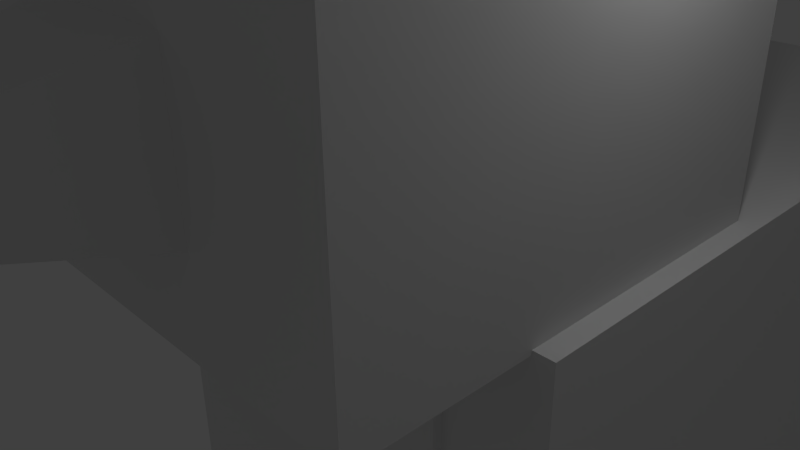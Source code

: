 # Source: Mech.blend  (saved by Blender 2.66.1; exported with 4.5.12 LTS)
import bpy
from mathutils import Matrix  # noqa: F401  (used for matrix-valued properties, if any)

bpy.ops.wm.read_factory_settings(use_empty=True)
scene = bpy.context.scene
scene.name = 'Scene'

# ---- collections
col_collection_1 = bpy.data.collections.new('Collection 1'); scene.collection.children.link(col_collection_1)

# ---- materials (node trees are filled in below, after node groups)
mat_mechleg = bpy.data.materials.new('MechLeg')
mat_mechleg.alpha_threshold = 0.0
mat_mechleg.use_transparent_shadow = False
mat_mechleg.roughness = 0.5
mat_mechleg.line_color = (0.0, 0.0, 0.0, 1.0)
mat_body = bpy.data.materials.new('Body')
mat_body.alpha_threshold = 0.0
mat_body.use_transparent_shadow = False
mat_body.roughness = 0.5
mat_body.line_color = (0.0, 0.0, 0.0, 1.0)
mat_mechhead = bpy.data.materials.new('MechHead')
mat_mechhead.alpha_threshold = 0.0
mat_mechhead.use_transparent_shadow = False
mat_mechhead.roughness = 0.5
mat_mechhead.line_color = (0.0, 0.0, 0.0, 1.0)

# ---- material node trees

# ---- world
world_world = bpy.data.worlds.new('World'); scene.world = world_world
world_world.color = (0.05088, 0.05088, 0.05088)
world_world.use_sun_shadow = False
world_world.sun_shadow_jitter_overblur = 0.0
world_world.cycles.sampling_method = 'MANUAL'
world_world.cycles.sample_map_resolution = 256

# ---- cameras
cam_camera = bpy.data.cameras.new('Camera')
cam_camera.clip_end = 100.0
cam_camera.lens = 35.0
cam_camera.sensor_width = 32.0
cam_camera.sensor_height = 18.0
cam_camera.ortho_scale = 7.314
cam_camera.dof.focus_distance = 0.0
cam_camera.dof.aperture_fstop = 128.0

# ---- lights
light_lamp = bpy.data.lights.new('Lamp', 'POINT')
light_lamp.transmission_factor = 0.0
light_lamp.cutoff_distance = 30.0
light_lamp.energy = 100.0
light_lamp.shadow_buffer_clip_start = 1.001
light_lamp.shadow_soft_size = 0.1
light_lamp.shadow_maximum_resolution = 0.006
light_lamp.use_absolute_resolution = True
light_lamp.cycles.use_multiple_importance_sampling = False

# ---- meshes
me_cube_002 = bpy.data.meshes.new('Cube.002')
me_cube_002.from_pydata([(-1.0, -1.0, -2.625), (-1.0, 1.0, -2.625), (1.0, 1.0, -2.625), (1.0, -1.0, -2.625), (-1.0, -1.0, 1.0), (-1.0, 1.0, 1.0), (1.0, 1.0, 1.0), (1.0, -1.0, 1.0), (-1.0, -1.0, -3.557), (-1.0, 1.0, -3.557), (1.0, 1.0, -3.557), (1.0, -1.0, -3.557)], [], [(4, 5, 1, 0), (5, 6, 2, 1), (6, 7, 3, 2), (7, 4, 0, 3), (3, 0, 8, 11), (7, 6, 5, 4), (8, 9, 10, 11), (2, 3, 11, 10), (1, 2, 10, 9), (0, 1, 9, 8)])
_uv = me_cube_002.uv_layers.new(name='UVMap')
_uv.uv.foreach_set('vector', [0.5664, 0.4497, 0.5005, 0.4499, 0.5001, 0.3304, 0.566, 0.3302, 0.4995, 0.4499, 0.4336, 0.4497, 0.434, 0.3302, 0.4999, 0.3304, 0.6327, 0.4497, 0.5668, 0.4499, 0.5665, 0.3304, 0.6324, 0.3302, 0.3673, 0.2997, 0.4332, 0.2995, 0.4335, 0.4189, 0.3676, 0.4191, 0.3676, 0.4191, 0.4335, 0.4189, 0.4336, 0.4497, 0.3677, 0.4499, 0.5, 0.4501, 0.5659, 0.4499, 0.5661, 0.5158, 0.5002, 0.516, 0.3675, 0.516, 0.3673, 0.4501, 0.4332, 0.4499, 0.4334, 0.5158, 0.6324, 0.3302, 0.5665, 0.3304, 0.5664, 0.2997, 0.6323, 0.2995, 0.4999, 0.3304, 0.434, 0.3302, 0.4341, 0.2995, 0.5, 0.2997, 0.566, 0.3302, 0.5001, 0.3304, 0.5, 0.2997, 0.5659, 0.2995])
me_cube_002.materials.append(mat_mechleg)
me_cube_002.use_remesh_preserve_volume = False
me_cube_002.use_remesh_preserve_attributes = False
me_cube_002.use_mirror_vertex_groups = False
me_cube_002.update()
me_cube_001 = bpy.data.meshes.new('Cube.001')
me_cube_001.from_pydata([(-1.0, -1.0, -0.7343), (-1.0, 2.59, -0.7343), (1.0, 2.59, -0.7343), (1.0, -1.0, -0.7343), (-1.0, -1.0, 1.0), (-1.0, 2.59, 1.0), (1.0, 2.59, 1.0), (1.0, -1.0, 1.0), (-0.8207, -0.8207, -1.171), (-0.8207, 2.41, -1.171), (0.8207, 2.41, -1.171), (0.8207, -0.8207, -1.171), (-0.5796, -1.0, -0.0337), (0.5796, -1.0, -0.0337), (-0.5796, -1.0, 0.9716), (0.5796, -1.0, 0.9716), (-0.5796, -1.041, -0.0337), (0.5796, -1.041, -0.0337), (-0.5796, -1.041, 0.9716), (0.5796, -1.041, 0.9716)], [], [(4, 5, 1, 0), (5, 6, 2, 1), (6, 7, 3, 2), (0, 3, 13, 12), (3, 0, 8, 11), (7, 6, 5, 4), (8, 9, 10, 11), (1, 2, 10, 9), (0, 1, 9, 8), (2, 3, 11, 10), (12, 13, 17, 16), (4, 0, 12, 14), (3, 7, 15, 13), (7, 4, 14, 15), (19, 18, 16, 17), (13, 15, 19, 17), (15, 14, 18, 19), (14, 12, 16, 18)])
_uv = me_cube_001.uv_layers.new(name='UVMap')
_uv.uv.foreach_set('vector', [0.0555, 0.5048, 0.05397, 0.007468, 0.2923, 0.006737, 0.2938, 0.5041, 0.6599, 0.5058, 0.9371, 0.505, 0.9378, 0.7407, 0.6606, 0.7416, 0.6599, 0.007468, 0.6584, 0.5048, 0.4201, 0.5041, 0.4216, 0.006737, 0.3318, 0.7447, 0.05471, 0.7455, 0.1127, 0.6485, 0.2733, 0.648, 0.05471, 0.7455, 0.3318, 0.7447, 0.3072, 0.8067, 0.07974, 0.8074, 0.9371, 0.006737, 0.9386, 0.5041, 0.6615, 0.505, 0.6599, 0.007588, 0.3583, 0.9532, 0.3569, 0.5055, 0.5844, 0.5048, 0.5858, 0.9525, 0.6606, 0.7416, 0.9378, 0.7407, 0.9131, 0.805, 0.6857, 0.8057, 0.2938, 0.5041, 0.2923, 0.006737, 0.3556, 0.03138, 0.3569, 0.4791, 0.4216, 0.006737, 0.4201, 0.5041, 0.3569, 0.4791, 0.3583, 0.03138, 0.6543, 0.6655, 0.6538, 0.5049, 0.6594, 0.5048, 0.6599, 0.6655, 0.3311, 0.5048, 0.3318, 0.7447, 0.2733, 0.648, 0.2729, 0.509, 0.05471, 0.7455, 0.05397, 0.5057, 0.1122, 0.5094, 0.1127, 0.6485, 0.05397, 0.5057, 0.3311, 0.5048, 0.2729, 0.509, 0.1122, 0.5094, 0.6604, 0.9667, 0.6599, 0.8061, 0.7989, 0.8057, 0.7994, 0.9663, 0.6534, 0.5048, 0.6538, 0.643, 0.6482, 0.643, 0.6478, 0.5049, 0.5914, 0.5048, 0.5919, 0.6655, 0.5863, 0.6655, 0.5858, 0.5049, 0.5923, 0.643, 0.5919, 0.5049, 0.5975, 0.5048, 0.5979, 0.643])
me_cube_001.materials.append(mat_body)
me_cube_001.use_remesh_preserve_volume = False
me_cube_001.use_remesh_preserve_attributes = False
me_cube_001.use_mirror_vertex_groups = False
me_cube_001.update()
me_cube = bpy.data.meshes.new('Cube')
me_cube.from_pydata([(1.0, 1.0, -1.0), (1.0, -1.0, -1.0), (-1.0, -1.0, -1.0), (-1.0, 1.0, -1.0), (1.0, 1.0, 1.0), (1.0, -1.0, 1.0), (-1.0, -1.0, 1.0), (-1.0, 1.0, 1.0), (1.0, 1.0, 0.6739), (1.0, -1.0, 0.6739), (-1.0, -1.0, 0.6739), (-1.0, 1.0, 0.6739), (0.8125, 1.0, 0.3958), (0.8125, -1.0, 0.6739), (0.8125, 1.0, 0.6739), (0.8125, -1.0, 0.3958), (-1.0, 1.0, 0.3958), (-1.0, -1.0, 0.3958), (1.0, -1.0, 0.3958), (1.0, 1.0, 0.3958), (-0.7694, 1.0, -1.0), (-0.7694, -1.0, -1.0), (-0.7694, 1.0, 1.0), (-0.7694, -1.0, 1.0), (-0.7694, -1.0, 0.6739), (-0.7694, 1.0, 0.6739), (-0.7694, 1.0, 0.3958), (-0.7694, -1.0, 0.3958), (0.1609, -1.795, -0.4526), (-0.1178, -1.795, -0.2067), (-0.1178, -1.795, -0.4526), (0.1609, -1.795, -0.2067), (0.3703, -1.0, 0.005594), (-0.3272, -1.0, -0.6098), (-0.3272, -1.0, 0.005594), (0.3703, -1.0, -0.6098), (0.7321, -0.9675, 0.6598), (0.7321, -0.9675, 0.4099), (-0.689, -0.9675, 0.6598), (-0.689, -0.9675, 0.4099), (0.8125, 1.0, -1.0), (0.8125, -1.0, 1.0), (0.8125, -1.0, -1.0), (0.8125, 1.0, 1.0), (1.0, -0.1664, -1.0), (-1.0, -0.1664, -1.0), (1.0, -0.1664, 1.0), (-1.0, -0.1664, 1.0), (1.0, -0.1664, 0.6739), (-1.0, -0.1664, 0.6739), (-1.0, -0.1664, 0.3958), (1.0, -0.1664, 0.3958), (-0.7694, -0.1664, 1.0), (-0.7694, -0.1664, -1.0), (0.8125, -0.1664, 1.0), (0.8125, -0.1664, -1.0), (1.0, 0.1985, 1.0), (1.0, 0.1985, -1.0), (0.8125, 0.1985, -1.0), (-0.7694, 0.1985, -1.0), (-1.0, 0.1985, 0.3958), (-1.0, 0.1985, 0.6739), (-1.0, 0.1985, 1.0), (-1.0, 0.1985, -1.0), (0.8125, 0.1985, 1.0), (-0.7694, 0.1985, 1.0), (1.0, 0.1985, 0.3958), (1.0, 0.1985, 0.6739), (1.064, -0.1664, 2.246), (1.507, -0.06964, 1.057), (0.8761, -0.1664, 2.217), (1.064, 0.1985, 2.246), (0.8761, 0.1985, 2.217), (1.507, 0.1018, 1.057), (-1.037, -0.167, 2.207), (-1.463, -0.04936, 1.137), (-0.8109, -0.1658, 2.164), (-1.463, 0.1171, 1.137), (-1.04, 0.1979, 2.204), (-0.8134, 0.1991, 2.161)], [], [(53, 21, 2, 45), (52, 47, 6, 23), (48, 46, 5, 9), (24, 23, 6, 10), (61, 62, 7, 11), (26, 20, 3, 16), (51, 48, 9, 18), (27, 24, 10, 17), (60, 61, 11, 16), (22, 25, 11, 7), (21, 27, 17, 2), (44, 51, 18, 1), (55, 42, 21, 53), (14, 12, 26, 25), (12, 40, 20, 26), (25, 26, 16, 11), (63, 60, 16, 3), (21, 42, 35, 33), (13, 41, 23, 24), (15, 13, 36, 37), (54, 52, 23, 41), (43, 14, 25, 22), (9, 5, 41, 13), (8, 19, 12, 14), (1, 18, 15, 42), (18, 9, 13, 15), (19, 0, 40, 12), (28, 31, 29, 30), (35, 32, 31, 28), (4, 8, 14, 43), (42, 15, 32, 35), (27, 21, 33, 34), (44, 1, 42, 55), (46, 54, 41, 5), (24, 27, 39, 38), (32, 34, 29, 31), (33, 35, 28, 30), (27, 15, 37, 39), (34, 33, 30, 29), (15, 27, 34, 32), (37, 36, 38, 39), (13, 24, 38, 36), (59, 53, 45, 63), (47, 52, 76, 74), (54, 46, 68, 70), (10, 6, 47, 49), (66, 67, 48, 51), (17, 10, 49, 50), (57, 66, 51, 44), (58, 55, 53, 59), (2, 17, 50, 45), (64, 65, 52, 54), (57, 44, 55, 58), (46, 48, 69, 68), (50, 49, 61, 60), (22, 7, 62, 65), (0, 19, 66, 57), (65, 62, 78, 79), (20, 59, 63, 3), (40, 58, 59, 20), (4, 43, 64, 56), (8, 4, 56, 67), (45, 50, 60, 63), (0, 57, 58, 40), (43, 22, 65, 64), (19, 8, 67, 66), (73, 71, 68, 69), (71, 72, 70, 68), (56, 64, 72, 71), (64, 54, 70, 72), (67, 56, 71, 73), (48, 67, 73, 69), (79, 78, 74, 76), (75, 74, 78, 77), (52, 65, 79, 76), (49, 47, 74, 75), (62, 61, 77, 78), (61, 49, 75, 77)])
_uv = me_cube.uv_layers.new(name='UVMap')
_uv.uv.foreach_set('vector', [0.473, 0.3725, 0.3346, 0.372, 0.3347, 0.3337, 0.4732, 0.3341, 0.8611, 0.03936, 0.8611, 0.0009953, 0.9996, 0.00102, 0.9995, 0.03938, 0.05451, 0.4732, 0.0003124, 0.4733, 0.0, 0.3347, 0.0542, 0.3345, 0.3722, 0.2785, 0.372, 0.3328, 0.3337, 0.3327, 0.3338, 0.2784, 0.9454, 0.5338, 0.9996, 0.534, 0.9993, 0.6673, 0.9451, 0.6671, 0.1006, 0.2946, 0.3328, 0.2953, 0.3327, 0.3337, 0.1005, 0.333, 0.1008, 0.473, 0.05451, 0.4732, 0.0542, 0.3345, 0.1004, 0.3344, 0.3724, 0.2323, 0.3722, 0.2785, 0.3338, 0.2784, 0.334, 0.2322, 0.8991, 0.5337, 0.9454, 0.5338, 0.9451, 0.6671, 0.8989, 0.667, 0.0001177, 0.2943, 0.05435, 0.2945, 0.05423, 0.3328, 0.0, 0.3327, 0.3731, 0.0001175, 0.3724, 0.2323, 0.334, 0.2322, 0.3347, 0.0, 0.3328, 0.4723, 0.1008, 0.473, 0.1004, 0.3344, 0.3325, 0.3337, 0.4722, 0.6356, 0.3338, 0.6351, 0.3346, 0.372, 0.473, 0.3725, 0.05516, 0.03136, 0.1014, 0.0315, 0.1006, 0.2946, 0.05435, 0.2945, 0.1014, 0.0315, 0.3336, 0.03221, 0.3328, 0.2953, 0.1006, 0.2946, 0.05435, 0.2945, 0.1006, 0.2946, 0.1005, 0.333, 0.05423, 0.3328, 0.6672, 0.533, 0.8991, 0.5337, 0.8989, 0.667, 0.6669, 0.6662, 0.3731, 0.0001175, 0.6362, 0.0009242, 0.5624, 0.0656, 0.4464, 0.06524, 0.6353, 0.2793, 0.6351, 0.3336, 0.372, 0.3328, 0.3722, 0.2785, 0.6355, 0.2331, 0.6353, 0.2793, 0.6219, 0.277, 0.6221, 0.2354, 0.861, 0.3025, 0.8611, 0.03936, 0.9995, 0.03938, 0.9994, 0.3025, 0.0009246, 0.03119, 0.05516, 0.03136, 0.05435, 0.2945, 0.0001177, 0.2943, 0.6665, 0.2794, 0.6663, 0.3337, 0.6351, 0.3336, 0.6353, 0.2793, 0.05526, 0.0001664, 0.1015, 0.0003083, 0.1014, 0.0315, 0.05516, 0.03136, 0.6674, 0.00102, 0.6666, 0.2332, 0.6355, 0.2331, 0.6362, 0.0009242, 0.6666, 0.2332, 0.6665, 0.2794, 0.6353, 0.2793, 0.6355, 0.2331, 0.1015, 0.0003083, 0.3337, 0.001021, 0.3336, 0.03221, 0.1014, 0.0315, 0.6667, 0.8476, 0.6258, 0.8474, 0.626, 0.8011, 0.6669, 0.8012, 0.2139, 0.9335, 0.1116, 0.9338, 0.1453, 0.8007, 0.1862, 0.8005, 0.00102, 0.0, 0.05526, 0.0001664, 0.05516, 0.03136, 0.0009246, 0.03119, 0.6362, 0.0009242, 0.6355, 0.2331, 0.5621, 0.168, 0.5624, 0.0656, 0.3724, 0.2323, 0.3731, 0.0001175, 0.4464, 0.06524, 0.4461, 0.1676, 0.4721, 0.6668, 0.3337, 0.6663, 0.3338, 0.6351, 0.4722, 0.6356, 0.861, 0.3337, 0.861, 0.3025, 0.9994, 0.3025, 0.9994, 0.3337, 0.3722, 0.2785, 0.3724, 0.2323, 0.3857, 0.2347, 0.3856, 0.2762, 0.4497, 0.8015, 0.3337, 0.8015, 0.3686, 0.6674, 0.415, 0.6674, 0.6669, 0.8007, 0.5509, 0.8011, 0.5853, 0.6675, 0.6316, 0.6674, 0.9645, 0.6673, 0.9644, 0.9304, 0.9589, 0.917, 0.959, 0.6806, 0.2139, 0.8005, 0.1116, 0.8002, 0.1393, 0.6673, 0.1802, 0.6674, 0.6355, 0.2331, 0.3724, 0.2323, 0.4461, 0.1676, 0.5621, 0.168, 0.6221, 0.2354, 0.6219, 0.277, 0.3856, 0.2762, 0.3857, 0.2347, 0.2162, 0.9304, 0.2154, 0.6673, 0.2209, 0.6806, 0.2217, 0.917, 0.5336, 0.3727, 0.473, 0.3725, 0.4732, 0.3341, 0.5338, 0.3343, 0.7469, 0.7177, 0.7825, 0.7318, 0.7048, 0.9093, 0.6671, 0.9021, 0.3332, 0.8534, 0.304, 0.8642, 0.2218, 0.6737, 0.2527, 0.6673, 0.9458, 0.3345, 1.0, 0.3347, 0.9997, 0.4733, 0.9455, 0.4732, 0.1009, 0.5337, 0.05465, 0.5338, 0.05451, 0.4732, 0.1008, 0.473, 0.8996, 0.3344, 0.9458, 0.3345, 0.9455, 0.4732, 0.8993, 0.473, 0.3329, 0.533, 0.1009, 0.5337, 0.1008, 0.473, 0.3328, 0.4723, 0.5328, 0.6358, 0.4722, 0.6356, 0.473, 0.3725, 0.5336, 0.3727, 0.6676, 0.3337, 0.8996, 0.3344, 0.8993, 0.473, 0.6673, 0.4723, 0.8004, 0.3025, 0.8005, 0.03935, 0.8611, 0.03936, 0.861, 0.3025, 0.5327, 0.667, 0.4721, 0.6668, 0.4722, 0.6356, 0.5328, 0.6358, 0.304, 0.8642, 0.3229, 0.9151, 0.2217, 0.8848, 0.2218, 0.6737, 0.8993, 0.473, 0.9455, 0.4732, 0.9454, 0.5338, 0.8991, 0.5337, 0.6675, 0.03932, 0.6675, 0.0009606, 0.8006, 0.0009844, 0.8005, 0.03935, 0.3332, 0.6663, 0.1012, 0.667, 0.1009, 0.5337, 0.3329, 0.533, 0.8982, 0.8441, 0.8625, 0.8583, 0.7825, 0.6745, 0.8202, 0.6673, 0.6668, 0.3731, 0.5336, 0.3727, 0.5338, 0.3343, 0.6669, 0.3347, 0.6659, 0.6362, 0.5328, 0.6358, 0.5336, 0.3727, 0.6668, 0.3731, 0.6674, 0.3336, 0.6674, 0.3024, 0.8004, 0.3025, 0.8004, 0.3336, 0.05495, 0.6671, 0.0007494, 0.6673, 0.0004491, 0.534, 0.05465, 0.5338, 0.6673, 0.4723, 0.8993, 0.473, 0.8991, 0.5337, 0.6672, 0.533, 0.6658, 0.6674, 0.5327, 0.667, 0.5328, 0.6358, 0.6659, 0.6362, 0.6674, 0.3024, 0.6675, 0.03932, 0.8005, 0.03935, 0.8004, 0.3025, 0.1012, 0.667, 0.05495, 0.6671, 0.05465, 0.5338, 0.1009, 0.5337, 0.9439, 0.6673, 0.9589, 0.8675, 0.8982, 0.8677, 0.9154, 0.6673, 0.5443, 0.7892, 0.5131, 0.7889, 0.5131, 0.7284, 0.5443, 0.7287, 0.08235, 0.7181, 0.1116, 0.729, 0.03112, 0.9151, 0.0002173, 0.9087, 0.4501, 0.6674, 0.5107, 0.6675, 0.5104, 0.8702, 0.4497, 0.8701, 0.1012, 0.6673, 0.08235, 0.7181, 0.0002173, 0.9087, 0.0, 0.6975, 0.4497, 0.8704, 0.5103, 0.8702, 0.491, 0.9546, 0.4626, 0.9547, 0.5508, 0.7279, 0.5131, 0.7284, 0.5132, 0.6678, 0.5509, 0.6674, 0.429, 0.8016, 0.4497, 0.9823, 0.389, 0.9816, 0.4013, 0.8015, 0.5509, 0.8012, 0.6115, 0.8011, 0.6121, 0.9944, 0.5514, 0.995, 0.7669, 0.6673, 0.7469, 0.7177, 0.6671, 0.9021, 0.6669, 0.7104, 0.8625, 0.8583, 0.8825, 0.9087, 0.7826, 0.8655, 0.7825, 0.6745, 0.9588, 0.9448, 0.8982, 0.9446, 0.9137, 0.8677, 0.9413, 0.8678])
me_cube.materials.append(mat_mechhead)
me_cube.use_remesh_preserve_volume = False
me_cube.use_remesh_preserve_attributes = False
me_cube.use_mirror_vertex_groups = False
me_cube.update()
me_cube_003 = bpy.data.meshes.new('Cube.003')
me_cube_003.from_pydata([(-1.0, -1.0, -2.625), (-1.0, 1.0, -2.625), (1.0, 1.0, -2.625), (1.0, -1.0, -2.625), (-1.0, -1.0, 1.0), (-1.0, 1.0, 1.0), (1.0, 1.0, 1.0), (1.0, -1.0, 1.0), (-1.0, -1.0, -3.557), (-1.0, 1.0, -3.557), (1.0, 1.0, -3.557), (1.0, -1.0, -3.557)], [], [(4, 5, 1, 0), (5, 6, 2, 1), (6, 7, 3, 2), (7, 4, 0, 3), (3, 0, 8, 11), (7, 6, 5, 4), (8, 9, 10, 11), (2, 3, 11, 10), (1, 2, 10, 9), (0, 1, 9, 8)])
_uv = me_cube_003.uv_layers.new(name='UVMap')
_uv.uv.foreach_set('vector', [0.5676, 0.4505, 0.5005, 0.4507, 0.5001, 0.329, 0.5672, 0.3287, 0.4995, 0.4507, 0.4324, 0.4505, 0.4328, 0.3287, 0.4999, 0.329, 0.6352, 0.4505, 0.5681, 0.4507, 0.5677, 0.329, 0.6349, 0.3287, 0.3648, 0.2976, 0.4319, 0.2974, 0.4323, 0.4192, 0.3651, 0.4194, 0.3651, 0.4194, 0.4323, 0.4192, 0.4324, 0.4505, 0.3652, 0.4507, 0.5, 0.4509, 0.5672, 0.4507, 0.5674, 0.5178, 0.5002, 0.518, 0.365, 0.518, 0.3648, 0.4509, 0.4319, 0.4507, 0.4321, 0.5178, 0.6349, 0.3287, 0.5677, 0.329, 0.5676, 0.2976, 0.6348, 0.2974, 0.4999, 0.329, 0.4328, 0.3287, 0.4328, 0.2974, 0.5, 0.2976, 0.5672, 0.3287, 0.5001, 0.329, 0.5, 0.2976, 0.5672, 0.2974])
me_cube_003.materials.append(mat_mechleg)
me_cube_003.use_remesh_preserve_volume = False
me_cube_003.use_remesh_preserve_attributes = False
me_cube_003.use_mirror_vertex_groups = False
me_cube_003.update()
me_cube_004 = bpy.data.meshes.new('Cube.004')
me_cube_004.from_pydata([(-1.0, -1.0, -2.625), (-1.0, 1.0, -2.625), (1.0, 1.0, -2.625), (1.0, -1.0, -2.625), (-1.0, -1.0, 1.0), (-1.0, 1.0, 1.0), (1.0, 1.0, 1.0), (1.0, -1.0, 1.0), (-1.0, -1.0, -3.557), (-1.0, 1.0, -3.557), (1.0, 1.0, -3.557), (1.0, -1.0, -3.557)], [], [(4, 5, 1, 0), (5, 6, 2, 1), (6, 7, 3, 2), (7, 4, 0, 3), (3, 0, 8, 11), (7, 6, 5, 4), (8, 9, 10, 11), (2, 3, 11, 10), (1, 2, 10, 9), (0, 1, 9, 8)])
_uv = me_cube_004.uv_layers.new(name='UVMap')
_uv.uv.foreach_set('vector', [0.5686, 0.4511, 0.5005, 0.4513, 0.5001, 0.3278, 0.5682, 0.3276, 0.4995, 0.4513, 0.4314, 0.4511, 0.4318, 0.3276, 0.4999, 0.3278, 0.6372, 0.4511, 0.5691, 0.4513, 0.5687, 0.3278, 0.6369, 0.3276, 0.3628, 0.296, 0.4309, 0.2958, 0.4313, 0.4193, 0.3631, 0.4195, 0.3631, 0.4195, 0.4313, 0.4193, 0.4314, 0.4511, 0.3632, 0.4513, 0.5, 0.4515, 0.5681, 0.4513, 0.5684, 0.5194, 0.5002, 0.5196, 0.363, 0.5196, 0.3628, 0.4515, 0.4309, 0.4513, 0.4311, 0.5194, 0.6369, 0.3276, 0.5687, 0.3278, 0.5686, 0.296, 0.6368, 0.2958, 0.4999, 0.3278, 0.4318, 0.3276, 0.4319, 0.2958, 0.5, 0.296, 0.5682, 0.3276, 0.5001, 0.3278, 0.5, 0.296, 0.5681, 0.2958])
me_cube_004.materials.append(mat_mechleg)
me_cube_004.use_remesh_preserve_volume = False
me_cube_004.use_remesh_preserve_attributes = False
me_cube_004.use_mirror_vertex_groups = False
me_cube_004.update()
me_cube_005 = bpy.data.meshes.new('Cube.005')
me_cube_005.from_pydata([(-1.0, -1.0, -2.625), (-1.0, 1.0, -2.625), (1.0, 1.0, -2.625), (1.0, -1.0, -2.625), (-1.0, -1.0, 1.0), (-1.0, 1.0, 1.0), (1.0, 1.0, 1.0), (1.0, -1.0, 1.0), (-1.0, -1.0, -3.557), (-1.0, 1.0, -3.557), (1.0, 1.0, -3.557), (1.0, -1.0, -3.557)], [], [(4, 5, 1, 0), (5, 6, 2, 1), (6, 7, 3, 2), (7, 4, 0, 3), (3, 0, 8, 11), (7, 6, 5, 4), (8, 9, 10, 11), (2, 3, 11, 10), (1, 2, 10, 9), (0, 1, 9, 8)])
_uv = me_cube_005.uv_layers.new(name='UVMap')
_uv.uv.foreach_set('vector', [0.5681, 0.4508, 0.5005, 0.451, 0.5001, 0.3284, 0.5677, 0.3282, 0.4995, 0.451, 0.4319, 0.4508, 0.4323, 0.3282, 0.4999, 0.3284, 0.6362, 0.4508, 0.5686, 0.451, 0.5682, 0.3284, 0.6359, 0.3282, 0.3638, 0.2968, 0.4314, 0.2966, 0.4318, 0.4192, 0.3641, 0.4194, 0.3641, 0.4194, 0.4318, 0.4192, 0.4319, 0.4508, 0.3642, 0.451, 0.5, 0.4512, 0.5676, 0.451, 0.5678, 0.5186, 0.5002, 0.5188, 0.364, 0.5188, 0.3638, 0.4512, 0.4314, 0.451, 0.4316, 0.5186, 0.6359, 0.3282, 0.5682, 0.3284, 0.5681, 0.2968, 0.6358, 0.2966, 0.4999, 0.3284, 0.4323, 0.3282, 0.4324, 0.2966, 0.5, 0.2968, 0.5677, 0.3282, 0.5001, 0.3284, 0.5, 0.2968, 0.5676, 0.2966])
me_cube_005.materials.append(mat_mechleg)
me_cube_005.use_remesh_preserve_volume = False
me_cube_005.use_remesh_preserve_attributes = False
me_cube_005.use_mirror_vertex_groups = False
me_cube_005.update()

# ---- objects
ob_cube_002 = bpy.data.objects.new('Cube.002', me_cube_002)
ob_cube_001 = bpy.data.objects.new('Cube.001', me_cube_001)
ob_cube = bpy.data.objects.new('Cube', me_cube)
ob_lamp = bpy.data.objects.new('Lamp', light_lamp)
ob_camera = bpy.data.objects.new('Camera', cam_camera)
ob_cube_003 = bpy.data.objects.new('Cube.003', me_cube_003)
ob_cube_004 = bpy.data.objects.new('Cube.004', me_cube_004)
ob_cube_005 = bpy.data.objects.new('Cube.005', me_cube_005)

# ---- transforms, parenting, visibility, modifiers, constraints
ob_cube_002.location = (-2.378, 1.18, -6.881)
ob_cube_002.lineart.crease_threshold = 0.0
ob_cube_001.location = (0.0, 2.694, -3.013)
ob_cube_001.scale = (3.508, 3.508, 3.508)
ob_cube_001.lineart.crease_threshold = 0.0
ob_cube.location = (0.0, 0.0, 3.655)
ob_cube.scale = (3.218, 3.218, 3.218)
ob_cube.lock_rotations_4d = False
ob_cube.empty_display_type = 'ARROWS'
ob_cube.lineart.crease_threshold = 0.0
ob_lamp.location = (4.076, 1.005, 5.904)
ob_lamp.rotation_euler = (0.6503, 0.05522, 1.866)
ob_lamp.lock_rotations_4d = False
ob_lamp.empty_display_type = 'ARROWS'
ob_lamp.color = (0.0, 0.0, 0.0, 0.0)
ob_lamp.lineart.crease_threshold = 0.0
ob_camera.location = (7.481, -6.508, 5.344)
ob_camera.rotation_euler = (1.109, 0.01082, 0.8149)
ob_camera.lock_rotations_4d = False
ob_camera.empty_display_type = 'ARROWS'
ob_camera.color = (0.0, 0.0, 0.0, 0.0)
ob_camera.display_type = 'WIRE'
ob_camera.lineart.crease_threshold = 0.0
ob_cube_003.location = (2.392, 1.18, -6.881)
ob_cube_003.lineart.crease_threshold = 0.0
ob_cube_004.location = (-2.378, 9.262, -6.881)
ob_cube_004.lineart.crease_threshold = 0.0
ob_cube_005.location = (2.392, 9.262, -6.881)
ob_cube_005.lineart.crease_threshold = 0.0

# ---- collection membership
col_collection_1.objects.link(ob_cube_002)
col_collection_1.objects.link(ob_cube_001)
col_collection_1.objects.link(ob_cube)
col_collection_1.objects.link(ob_lamp)
col_collection_1.objects.link(ob_camera)
col_collection_1.objects.link(ob_cube_003)
col_collection_1.objects.link(ob_cube_004)
col_collection_1.objects.link(ob_cube_005)

# ---- scene / render settings (as saved in the file)
scene.camera = ob_camera
scene.frame_start = 1; scene.frame_end = 250; scene.frame_set(137)
scene.render.engine = 'BLENDER_EEVEE_NEXT'
scene.render.image_settings.color_mode = 'RGB'
scene.render.image_settings.compression = 90
scene.render.resolution_percentage = 50
scene.render.dither_intensity = 0.0
scene.render.bake_margin = 2
scene.cycles.use_denoising = False
scene.cycles.samples = 10
scene.cycles.sampling_pattern = 'TABULATED_SOBOL'
scene.cycles.light_sampling_threshold = 0.0
scene.cycles.use_adaptive_sampling = False
scene.cycles.use_light_tree = False
scene.cycles.blur_glossy = 0.0
scene.cycles.volume_bounces = 1
scene.cycles.pixel_filter_type = 'GAUSSIAN'
scene.cycles.sample_clamp_indirect = 0.0
scene.view_settings.view_transform = 'Standard'
bpy.context.view_layer.update()
